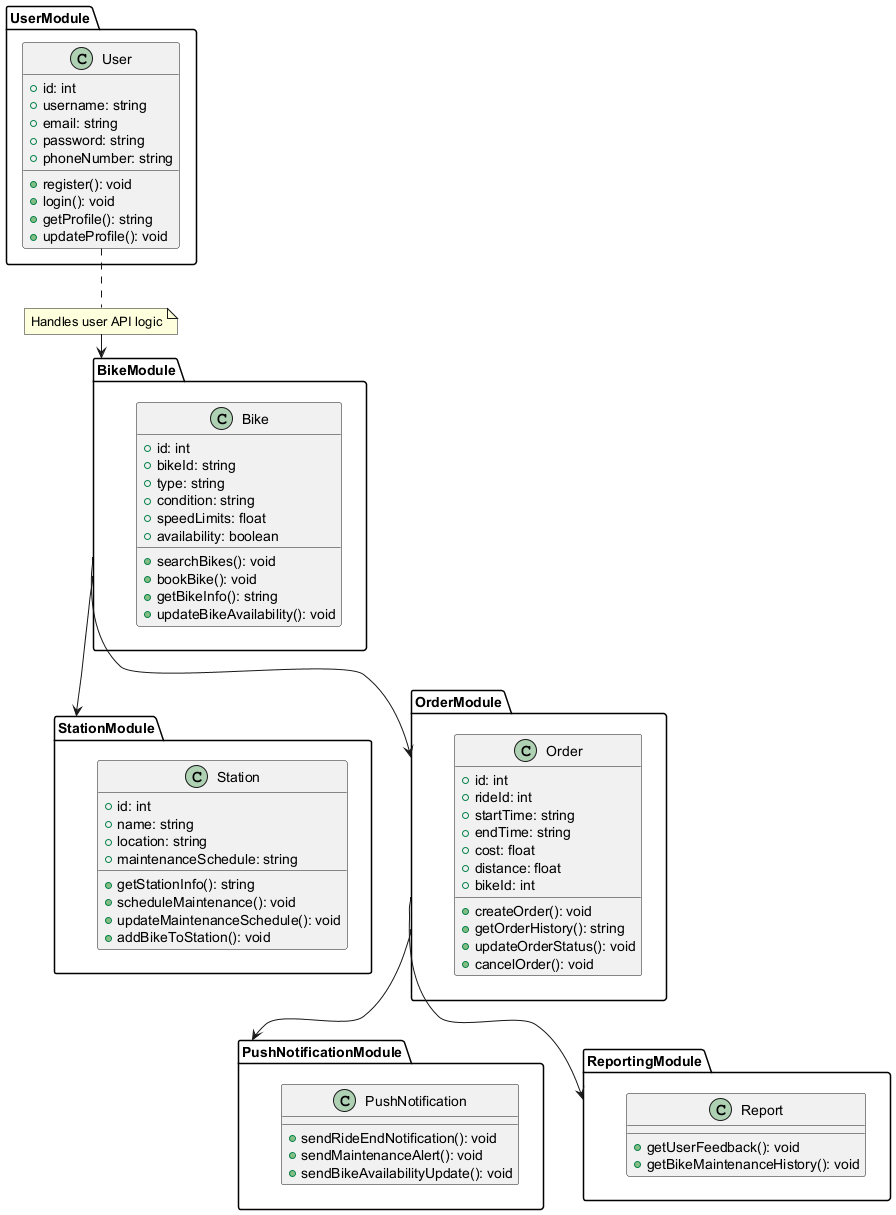

The diagram above was rendered by PlantUML. Its source (embedded in the PNG):
@startuml

package UserModule {
    class User {
        +id: int
        +username: string
        +email: string
        +password: string
        +phoneNumber: string

        +register(): void
        +login(): void
        +getProfile(): string
        +updateProfile(): void
    }
}

note "Handles user API logic" as N1 <<api>>
User .. N1

package BikeModule {
    class Bike {
        +id: int
        +bikeId: string
        +type: string
        +condition: string
        +speedLimits: float
        +availability: boolean

        +searchBikes(): void
        +bookBike(): void
        +getBikeInfo(): string
        +updateBikeAvailability(): void
    }
}

N1 --> BikeModule

package StationModule {
    class Station {
        +id: int
        +name: string
        +location: string
        +maintenanceSchedule: string

        +getStationInfo(): string
        +scheduleMaintenance(): void
        +updateMaintenanceSchedule(): void
        +addBikeToStation(): void
    }
}

BikeModule --> StationModule

package OrderModule {
    class Order {
        +id: int
        +rideId: int
        +startTime: string
        +endTime: string
        +cost: float
        +distance: float
        +bikeId: int

        +createOrder(): void
        +getOrderHistory(): string
        +updateOrderStatus(): void
        +cancelOrder(): void
    }
}

BikeModule --> OrderModule

package PushNotificationModule {
    class PushNotification {
        +sendRideEndNotification(): void
        +sendMaintenanceAlert(): void
        +sendBikeAvailabilityUpdate(): void
    }
}

OrderModule --> PushNotificationModule

package ReportingModule {
    class Report {
        +getUserFeedback(): void
        +getBikeMaintenanceHistory(): void
    }
}

OrderModule --> ReportingModule

@enduml